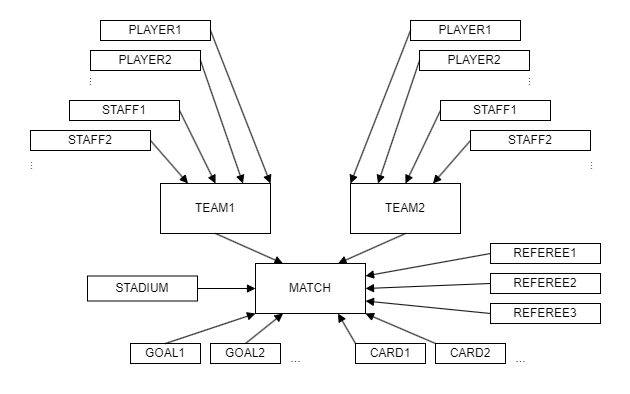

The diagram above was exported from draw.io. Its source (the exported page's mxGraphModel, read from the mxfile embedded in the PNG):
<mxGraphModel dx="1050" dy="557" grid="1" gridSize="10" guides="1" tooltips="1" connect="1" arrows="1" fold="1" page="1" pageScale="1" pageWidth="827" pageHeight="1169" math="0" shadow="0">
  <root>
    <mxCell id="0" />
    <mxCell id="1" parent="0" />
    <mxCell id="iKn_td0EaL2Qx3R4Y4wV-1" value="MATCH" style="html=1;whiteSpace=wrap;" vertex="1" parent="1">
      <mxGeometry x="325" y="863" width="110" height="50" as="geometry" />
    </mxCell>
    <mxCell id="iKn_td0EaL2Qx3R4Y4wV-2" value="TEAM1" style="html=1;whiteSpace=wrap;" vertex="1" parent="1">
      <mxGeometry x="230" y="783" width="110" height="50" as="geometry" />
    </mxCell>
    <mxCell id="iKn_td0EaL2Qx3R4Y4wV-3" value="TEAM2" style="html=1;whiteSpace=wrap;" vertex="1" parent="1">
      <mxGeometry x="420" y="783" width="110" height="50" as="geometry" />
    </mxCell>
    <mxCell id="iKn_td0EaL2Qx3R4Y4wV-4" value="REFEREE1" style="html=1;whiteSpace=wrap;" vertex="1" parent="1">
      <mxGeometry x="560" y="843" width="110" height="20" as="geometry" />
    </mxCell>
    <mxCell id="iKn_td0EaL2Qx3R4Y4wV-5" value="REFEREE2" style="html=1;whiteSpace=wrap;" vertex="1" parent="1">
      <mxGeometry x="560" y="873" width="110" height="20" as="geometry" />
    </mxCell>
    <mxCell id="iKn_td0EaL2Qx3R4Y4wV-6" value="REFEREE3" style="html=1;whiteSpace=wrap;" vertex="1" parent="1">
      <mxGeometry x="560" y="903" width="110" height="20" as="geometry" />
    </mxCell>
    <mxCell id="iKn_td0EaL2Qx3R4Y4wV-7" value="GOAL1" style="html=1;whiteSpace=wrap;" vertex="1" parent="1">
      <mxGeometry x="200" y="943" width="70" height="20" as="geometry" />
    </mxCell>
    <mxCell id="iKn_td0EaL2Qx3R4Y4wV-8" value="GOAL2" style="html=1;whiteSpace=wrap;" vertex="1" parent="1">
      <mxGeometry x="280" y="943" width="70" height="20" as="geometry" />
    </mxCell>
    <mxCell id="iKn_td0EaL2Qx3R4Y4wV-9" value="CARD1" style="html=1;whiteSpace=wrap;" vertex="1" parent="1">
      <mxGeometry x="425" y="943" width="70" height="20" as="geometry" />
    </mxCell>
    <mxCell id="iKn_td0EaL2Qx3R4Y4wV-10" value="CARD2" style="html=1;whiteSpace=wrap;" vertex="1" parent="1">
      <mxGeometry x="505" y="943" width="70" height="20" as="geometry" />
    </mxCell>
    <mxCell id="iKn_td0EaL2Qx3R4Y4wV-11" value="..." style="text;html=1;align=center;verticalAlign=middle;resizable=0;points=[];autosize=1;strokeColor=none;fillColor=none;" vertex="1" parent="1">
      <mxGeometry x="350" y="943" width="30" height="30" as="geometry" />
    </mxCell>
    <mxCell id="iKn_td0EaL2Qx3R4Y4wV-12" value="..." style="text;html=1;align=center;verticalAlign=middle;resizable=0;points=[];autosize=1;strokeColor=none;fillColor=none;" vertex="1" parent="1">
      <mxGeometry x="575" y="943" width="30" height="30" as="geometry" />
    </mxCell>
    <mxCell id="iKn_td0EaL2Qx3R4Y4wV-13" value="" style="html=1;verticalAlign=bottom;endArrow=block;curved=0;rounded=0;exitX=0.5;exitY=0;exitDx=0;exitDy=0;entryX=0;entryY=1;entryDx=0;entryDy=0;" edge="1" parent="1" source="iKn_td0EaL2Qx3R4Y4wV-7" target="iKn_td0EaL2Qx3R4Y4wV-1">
      <mxGeometry x="-0.0001" width="80" relative="1" as="geometry">
        <mxPoint x="390" y="883" as="sourcePoint" />
        <mxPoint x="470" y="883" as="targetPoint" />
        <mxPoint as="offset" />
      </mxGeometry>
    </mxCell>
    <mxCell id="iKn_td0EaL2Qx3R4Y4wV-14" value="" style="html=1;verticalAlign=bottom;endArrow=block;curved=0;rounded=0;exitX=0.5;exitY=0;exitDx=0;exitDy=0;entryX=0.25;entryY=1;entryDx=0;entryDy=0;" edge="1" parent="1" source="iKn_td0EaL2Qx3R4Y4wV-8" target="iKn_td0EaL2Qx3R4Y4wV-1">
      <mxGeometry x="-0.0001" width="80" relative="1" as="geometry">
        <mxPoint x="245" y="953" as="sourcePoint" />
        <mxPoint x="335" y="923" as="targetPoint" />
        <mxPoint as="offset" />
      </mxGeometry>
    </mxCell>
    <mxCell id="iKn_td0EaL2Qx3R4Y4wV-15" value="" style="html=1;verticalAlign=bottom;endArrow=block;curved=0;rounded=0;exitX=0;exitY=0;exitDx=0;exitDy=0;entryX=0.75;entryY=1;entryDx=0;entryDy=0;" edge="1" parent="1" source="iKn_td0EaL2Qx3R4Y4wV-9" target="iKn_td0EaL2Qx3R4Y4wV-1">
      <mxGeometry x="-0.0001" width="80" relative="1" as="geometry">
        <mxPoint x="325" y="953" as="sourcePoint" />
        <mxPoint x="363" y="923" as="targetPoint" />
        <mxPoint as="offset" />
      </mxGeometry>
    </mxCell>
    <mxCell id="iKn_td0EaL2Qx3R4Y4wV-16" value="" style="html=1;verticalAlign=bottom;endArrow=block;curved=0;rounded=0;exitX=0;exitY=0;exitDx=0;exitDy=0;entryX=1;entryY=1;entryDx=0;entryDy=0;" edge="1" parent="1" source="iKn_td0EaL2Qx3R4Y4wV-10" target="iKn_td0EaL2Qx3R4Y4wV-1">
      <mxGeometry x="-0.0001" width="80" relative="1" as="geometry">
        <mxPoint x="435" y="953" as="sourcePoint" />
        <mxPoint x="418" y="923" as="targetPoint" />
        <mxPoint as="offset" />
      </mxGeometry>
    </mxCell>
    <mxCell id="iKn_td0EaL2Qx3R4Y4wV-17" value="" style="html=1;verticalAlign=bottom;endArrow=block;curved=0;rounded=0;exitX=0;exitY=0.5;exitDx=0;exitDy=0;entryX=1;entryY=0.25;entryDx=0;entryDy=0;" edge="1" parent="1" source="iKn_td0EaL2Qx3R4Y4wV-4" target="iKn_td0EaL2Qx3R4Y4wV-1">
      <mxGeometry x="-0.0001" width="80" relative="1" as="geometry">
        <mxPoint x="515" y="953" as="sourcePoint" />
        <mxPoint x="470" y="863" as="targetPoint" />
        <mxPoint as="offset" />
      </mxGeometry>
    </mxCell>
    <mxCell id="iKn_td0EaL2Qx3R4Y4wV-18" value="" style="html=1;verticalAlign=bottom;endArrow=block;curved=0;rounded=0;exitX=0;exitY=0.5;exitDx=0;exitDy=0;entryX=1;entryY=0.5;entryDx=0;entryDy=0;" edge="1" parent="1" source="iKn_td0EaL2Qx3R4Y4wV-5" target="iKn_td0EaL2Qx3R4Y4wV-1">
      <mxGeometry x="-0.0001" width="80" relative="1" as="geometry">
        <mxPoint x="570" y="853" as="sourcePoint" />
        <mxPoint x="445" y="886" as="targetPoint" />
        <mxPoint as="offset" />
      </mxGeometry>
    </mxCell>
    <mxCell id="iKn_td0EaL2Qx3R4Y4wV-19" value="" style="html=1;verticalAlign=bottom;endArrow=block;curved=0;rounded=0;exitX=0;exitY=0.5;exitDx=0;exitDy=0;entryX=1;entryY=0.75;entryDx=0;entryDy=0;" edge="1" parent="1" source="iKn_td0EaL2Qx3R4Y4wV-6" target="iKn_td0EaL2Qx3R4Y4wV-1">
      <mxGeometry x="-0.0001" width="80" relative="1" as="geometry">
        <mxPoint x="570" y="883" as="sourcePoint" />
        <mxPoint x="445" y="898" as="targetPoint" />
        <mxPoint as="offset" />
      </mxGeometry>
    </mxCell>
    <mxCell id="iKn_td0EaL2Qx3R4Y4wV-20" value="STADIUM" style="html=1;whiteSpace=wrap;" vertex="1" parent="1">
      <mxGeometry x="157" y="875.5" width="110" height="25" as="geometry" />
    </mxCell>
    <mxCell id="iKn_td0EaL2Qx3R4Y4wV-21" value="" style="html=1;verticalAlign=bottom;endArrow=block;curved=0;rounded=0;exitX=1;exitY=0.5;exitDx=0;exitDy=0;entryX=0;entryY=0.5;entryDx=0;entryDy=0;" edge="1" parent="1" source="iKn_td0EaL2Qx3R4Y4wV-20" target="iKn_td0EaL2Qx3R4Y4wV-1">
      <mxGeometry x="-0.0001" width="80" relative="1" as="geometry">
        <mxPoint x="245" y="953" as="sourcePoint" />
        <mxPoint x="335" y="923" as="targetPoint" />
        <mxPoint as="offset" />
      </mxGeometry>
    </mxCell>
    <mxCell id="iKn_td0EaL2Qx3R4Y4wV-22" value="" style="html=1;verticalAlign=bottom;endArrow=block;curved=0;rounded=0;exitX=0.5;exitY=1;exitDx=0;exitDy=0;entryX=0.25;entryY=0;entryDx=0;entryDy=0;" edge="1" parent="1" source="iKn_td0EaL2Qx3R4Y4wV-2" target="iKn_td0EaL2Qx3R4Y4wV-1">
      <mxGeometry x="-0.0001" width="80" relative="1" as="geometry">
        <mxPoint x="277" y="898" as="sourcePoint" />
        <mxPoint x="335" y="898" as="targetPoint" />
        <mxPoint as="offset" />
      </mxGeometry>
    </mxCell>
    <mxCell id="iKn_td0EaL2Qx3R4Y4wV-23" value="" style="html=1;verticalAlign=bottom;endArrow=block;curved=0;rounded=0;exitX=0.5;exitY=1;exitDx=0;exitDy=0;entryX=0.75;entryY=0;entryDx=0;entryDy=0;" edge="1" parent="1" source="iKn_td0EaL2Qx3R4Y4wV-3" target="iKn_td0EaL2Qx3R4Y4wV-1">
      <mxGeometry x="-0.0001" width="80" relative="1" as="geometry">
        <mxPoint x="295" y="843" as="sourcePoint" />
        <mxPoint x="363" y="873" as="targetPoint" />
        <mxPoint as="offset" />
      </mxGeometry>
    </mxCell>
    <mxCell id="iKn_td0EaL2Qx3R4Y4wV-24" value="PLAYER1" style="html=1;whiteSpace=wrap;" vertex="1" parent="1">
      <mxGeometry x="170" y="620" width="110" height="20" as="geometry" />
    </mxCell>
    <mxCell id="iKn_td0EaL2Qx3R4Y4wV-25" value="PLAYER2" style="html=1;whiteSpace=wrap;" vertex="1" parent="1">
      <mxGeometry x="160" y="650" width="110" height="20" as="geometry" />
    </mxCell>
    <mxCell id="iKn_td0EaL2Qx3R4Y4wV-26" value="STAFF2" style="html=1;whiteSpace=wrap;" vertex="1" parent="1">
      <mxGeometry x="100" y="730" width="120" height="20" as="geometry" />
    </mxCell>
    <mxCell id="iKn_td0EaL2Qx3R4Y4wV-27" value="STAFF1" style="html=1;whiteSpace=wrap;" vertex="1" parent="1">
      <mxGeometry x="139" y="700" width="110" height="20" as="geometry" />
    </mxCell>
    <mxCell id="iKn_td0EaL2Qx3R4Y4wV-28" value="..." style="text;html=1;align=center;verticalAlign=middle;resizable=0;points=[];autosize=1;strokeColor=none;fillColor=none;rotation=90;" vertex="1" parent="1">
      <mxGeometry x="149" y="666" width="30" height="30" as="geometry" />
    </mxCell>
    <mxCell id="iKn_td0EaL2Qx3R4Y4wV-29" value="..." style="text;html=1;align=center;verticalAlign=middle;resizable=0;points=[];autosize=1;strokeColor=none;fillColor=none;rotation=90;" vertex="1" parent="1">
      <mxGeometry x="90" y="750" width="30" height="30" as="geometry" />
    </mxCell>
    <mxCell id="iKn_td0EaL2Qx3R4Y4wV-30" value="" style="html=1;verticalAlign=bottom;endArrow=block;curved=0;rounded=0;exitX=1;exitY=0.5;exitDx=0;exitDy=0;entryX=1;entryY=0;entryDx=0;entryDy=0;" edge="1" parent="1" source="iKn_td0EaL2Qx3R4Y4wV-24" target="iKn_td0EaL2Qx3R4Y4wV-2">
      <mxGeometry x="-0.0001" width="80" relative="1" as="geometry">
        <mxPoint x="295" y="843" as="sourcePoint" />
        <mxPoint x="362" y="873" as="targetPoint" />
        <mxPoint as="offset" />
      </mxGeometry>
    </mxCell>
    <mxCell id="iKn_td0EaL2Qx3R4Y4wV-31" value="" style="html=1;verticalAlign=bottom;endArrow=block;curved=0;rounded=0;exitX=1;exitY=0.5;exitDx=0;exitDy=0;entryX=0.75;entryY=0;entryDx=0;entryDy=0;" edge="1" parent="1" source="iKn_td0EaL2Qx3R4Y4wV-25" target="iKn_td0EaL2Qx3R4Y4wV-2">
      <mxGeometry x="-0.0001" width="80" relative="1" as="geometry">
        <mxPoint x="290" y="640" as="sourcePoint" />
        <mxPoint x="322" y="793" as="targetPoint" />
        <mxPoint as="offset" />
      </mxGeometry>
    </mxCell>
    <mxCell id="iKn_td0EaL2Qx3R4Y4wV-32" value="" style="html=1;verticalAlign=bottom;endArrow=block;curved=0;rounded=0;exitX=1;exitY=0.5;exitDx=0;exitDy=0;entryX=0.5;entryY=0;entryDx=0;entryDy=0;" edge="1" parent="1" source="iKn_td0EaL2Qx3R4Y4wV-27" target="iKn_td0EaL2Qx3R4Y4wV-2">
      <mxGeometry x="-0.0001" width="80" relative="1" as="geometry">
        <mxPoint x="280" y="670" as="sourcePoint" />
        <mxPoint x="295" y="793" as="targetPoint" />
        <mxPoint as="offset" />
      </mxGeometry>
    </mxCell>
    <mxCell id="iKn_td0EaL2Qx3R4Y4wV-33" value="" style="html=1;verticalAlign=bottom;endArrow=block;curved=0;rounded=0;exitX=1;exitY=0.5;exitDx=0;exitDy=0;entryX=0.25;entryY=0;entryDx=0;entryDy=0;" edge="1" parent="1" source="iKn_td0EaL2Qx3R4Y4wV-26" target="iKn_td0EaL2Qx3R4Y4wV-2">
      <mxGeometry x="-0.0001" width="80" relative="1" as="geometry">
        <mxPoint x="259" y="720" as="sourcePoint" />
        <mxPoint x="230" y="780" as="targetPoint" />
        <mxPoint as="offset" />
      </mxGeometry>
    </mxCell>
    <mxCell id="iKn_td0EaL2Qx3R4Y4wV-34" value="PLAYER1" style="html=1;whiteSpace=wrap;" vertex="1" parent="1">
      <mxGeometry x="480" y="620" width="110" height="20" as="geometry" />
    </mxCell>
    <mxCell id="iKn_td0EaL2Qx3R4Y4wV-35" value="PLAYER2" style="html=1;whiteSpace=wrap;" vertex="1" parent="1">
      <mxGeometry x="489" y="650" width="110" height="20" as="geometry" />
    </mxCell>
    <mxCell id="iKn_td0EaL2Qx3R4Y4wV-36" value="STAFF2" style="html=1;whiteSpace=wrap;" vertex="1" parent="1">
      <mxGeometry x="540" y="730" width="120" height="20" as="geometry" />
    </mxCell>
    <mxCell id="iKn_td0EaL2Qx3R4Y4wV-37" value="STAFF1" style="html=1;whiteSpace=wrap;" vertex="1" parent="1">
      <mxGeometry x="510" y="700" width="110" height="20" as="geometry" />
    </mxCell>
    <mxCell id="iKn_td0EaL2Qx3R4Y4wV-38" value="..." style="text;html=1;align=center;verticalAlign=middle;resizable=0;points=[];autosize=1;strokeColor=none;fillColor=none;rotation=90;" vertex="1" parent="1">
      <mxGeometry x="588" y="666" width="30" height="30" as="geometry" />
    </mxCell>
    <mxCell id="iKn_td0EaL2Qx3R4Y4wV-39" value="..." style="text;html=1;align=center;verticalAlign=middle;resizable=0;points=[];autosize=1;strokeColor=none;fillColor=none;rotation=90;" vertex="1" parent="1">
      <mxGeometry x="650" y="750" width="30" height="30" as="geometry" />
    </mxCell>
    <mxCell id="iKn_td0EaL2Qx3R4Y4wV-40" value="" style="html=1;verticalAlign=bottom;endArrow=block;curved=0;rounded=0;exitX=0;exitY=0.5;exitDx=0;exitDy=0;entryX=0;entryY=0;entryDx=0;entryDy=0;" edge="1" parent="1" source="iKn_td0EaL2Qx3R4Y4wV-34" target="iKn_td0EaL2Qx3R4Y4wV-3">
      <mxGeometry x="-0.0001" width="80" relative="1" as="geometry">
        <mxPoint x="290" y="640" as="sourcePoint" />
        <mxPoint x="350" y="793" as="targetPoint" />
        <mxPoint as="offset" />
      </mxGeometry>
    </mxCell>
    <mxCell id="iKn_td0EaL2Qx3R4Y4wV-41" value="" style="html=1;verticalAlign=bottom;endArrow=block;curved=0;rounded=0;exitX=0;exitY=0.5;exitDx=0;exitDy=0;entryX=0.25;entryY=0;entryDx=0;entryDy=0;" edge="1" parent="1" source="iKn_td0EaL2Qx3R4Y4wV-35" target="iKn_td0EaL2Qx3R4Y4wV-3">
      <mxGeometry x="-0.0001" width="80" relative="1" as="geometry">
        <mxPoint x="490" y="640" as="sourcePoint" />
        <mxPoint x="430" y="793" as="targetPoint" />
        <mxPoint as="offset" />
      </mxGeometry>
    </mxCell>
    <mxCell id="iKn_td0EaL2Qx3R4Y4wV-42" value="" style="html=1;verticalAlign=bottom;endArrow=block;curved=0;rounded=0;exitX=0;exitY=0.5;exitDx=0;exitDy=0;entryX=0.5;entryY=0;entryDx=0;entryDy=0;" edge="1" parent="1" source="iKn_td0EaL2Qx3R4Y4wV-37" target="iKn_td0EaL2Qx3R4Y4wV-3">
      <mxGeometry x="-0.0001" width="80" relative="1" as="geometry">
        <mxPoint x="499" y="670" as="sourcePoint" />
        <mxPoint x="457" y="793" as="targetPoint" />
        <mxPoint as="offset" />
      </mxGeometry>
    </mxCell>
    <mxCell id="iKn_td0EaL2Qx3R4Y4wV-43" value="" style="html=1;verticalAlign=bottom;endArrow=block;curved=0;rounded=0;exitX=0;exitY=0.5;exitDx=0;exitDy=0;entryX=0.75;entryY=0;entryDx=0;entryDy=0;" edge="1" parent="1" source="iKn_td0EaL2Qx3R4Y4wV-36" target="iKn_td0EaL2Qx3R4Y4wV-3">
      <mxGeometry x="-0.0001" width="80" relative="1" as="geometry">
        <mxPoint x="520" y="720" as="sourcePoint" />
        <mxPoint x="485" y="793" as="targetPoint" />
        <mxPoint as="offset" />
      </mxGeometry>
    </mxCell>
  </root>
</mxGraphModel>